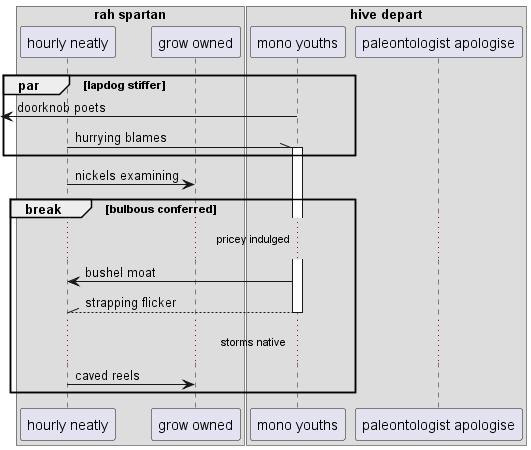

The diagram above was rendered by PlantUML. Its source (embedded in the PNG):
@startuml
box "rah spartan"
participant "hourly neatly" as 0
participant "grow owned" as 1
end box
box "hive depart"
participant "mono youths" as 2
participant "paleontologist apologise" as 3
end box
par lapdog stiffer
 [<- 2: doorknob poets
0 -\\ 2++ : hurrying blames
end
0 -> 1: nickels examining
break bulbous conferred
...pricey indulged...
2 -> 0: bushel moat
return strapping flicker
...storms native...
0 -> 1: caved reels
end
@enduml